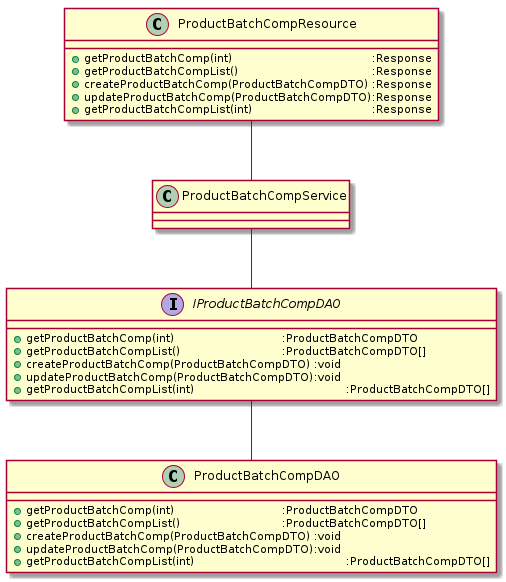

The diagram above was rendered by PlantUML. Its source (embedded in the PNG):
@startuml
class "ProductBatchCompDAO" as prbdao{
    + getProductBatchComp(int)\t\t\t\t:ProductBatchCompDTO
    + getProductBatchCompList()\t\t\t\t:ProductBatchCompDTO[]
    + createProductBatchComp(ProductBatchCompDTO)\t:void
    + updateProductBatchComp(ProductBatchCompDTO)\t:void
    + getProductBatchCompList(int)\t\t\t\t\t:ProductBatchCompDTO[]
}
interface "IProductBatchCompDAO" as iprbdao{
    + getProductBatchComp(int)\t\t\t\t:ProductBatchCompDTO
    + getProductBatchCompList()\t\t\t\t:ProductBatchCompDTO[]
    + createProductBatchComp(ProductBatchCompDTO)\t:void
    + updateProductBatchComp(ProductBatchCompDTO)\t:void
    + getProductBatchCompList(int)\t\t\t\t\t:ProductBatchCompDTO[]
}
class "ProductBatchCompService" as pbcser {
}
class "ProductBatchCompResource" as pbcres {
    + getProductBatchComp(int)\t\t\t\t\t:Response
    + getProductBatchCompList()\t\t\t\t\t:Response
    + createProductBatchComp(ProductBatchCompDTO)\t:Response
    + updateProductBatchComp(ProductBatchCompDTO)\t:Response
    + getProductBatchCompList(int)\t\t\t\t:Response
}

iprbdao -d- prbdao
iprbdao -u- pbcser
pbcres -d- pbcser
@enduml